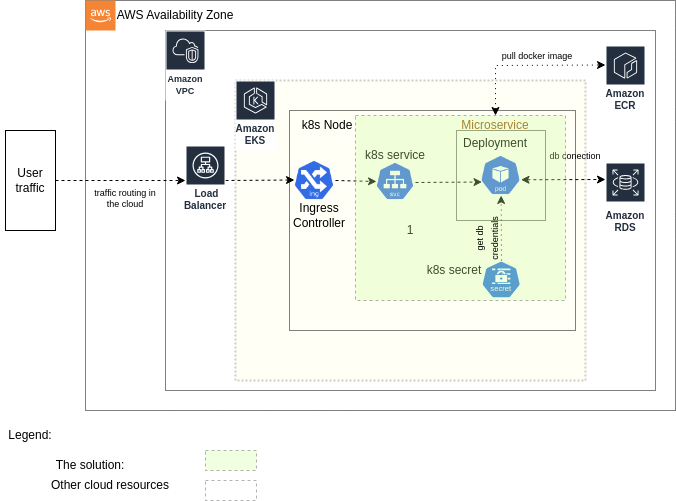

The diagram above was exported from draw.io. Its source (the exported page's mxGraphModel, read from the mxfile embedded in the PNG):
<mxGraphModel dx="720" dy="563" grid="1" gridSize="10" guides="1" tooltips="1" connect="1" arrows="1" fold="1" page="1" pageScale="1" pageWidth="827" pageHeight="1169" math="0" shadow="0">
  <root>
    <mxCell id="0" />
    <mxCell id="1" parent="0" />
    <mxCell id="nzYHt4r1dVYgq9UMnsiB-49" value="" style="rounded=0;whiteSpace=wrap;html=1;fillColor=none;dashed=1;dashPattern=1 1;" parent="1" vertex="1">
      <mxGeometry x="110" y="50" width="590" height="410" as="geometry" />
    </mxCell>
    <mxCell id="nzYHt4r1dVYgq9UMnsiB-1" value="" style="rounded=0;whiteSpace=wrap;html=1;fillColor=none;dashed=1;dashPattern=1 1;" parent="1" vertex="1">
      <mxGeometry x="190" y="80" width="490" height="360" as="geometry" />
    </mxCell>
    <mxCell id="nzYHt4r1dVYgq9UMnsiB-8" value="&lt;p style=&quot;line-height: 10%;&quot;&gt;1&lt;/p&gt;" style="rounded=0;whiteSpace=wrap;html=1;fillColor=#FFFFCC;dashed=1;dashPattern=1 1;opacity=20;strokeWidth=2;" parent="1" vertex="1">
      <mxGeometry x="260" y="130" width="350" height="300" as="geometry" />
    </mxCell>
    <mxCell id="nzYHt4r1dVYgq9UMnsiB-13" value="" style="rounded=0;whiteSpace=wrap;html=1;fillColor=none;dashed=1;dashPattern=1 1;" parent="1" vertex="1">
      <mxGeometry x="314" y="160" width="286" height="220" as="geometry" />
    </mxCell>
    <mxCell id="nzYHt4r1dVYgq9UMnsiB-15" value="k8s Node" style="text;html=1;align=center;verticalAlign=middle;whiteSpace=wrap;rounded=0;" parent="1" vertex="1">
      <mxGeometry x="314" y="160" width="76" height="30" as="geometry" />
    </mxCell>
    <mxCell id="nzYHt4r1dVYgq9UMnsiB-16" value="" style="shape=image;aspect=fixed;image=data:image/png,(base64 omitted: 14564 chars);" parent="1" vertex="1">
      <mxGeometry x="319" y="210" width="40" height="40" as="geometry" />
    </mxCell>
    <mxCell id="nzYHt4r1dVYgq9UMnsiB-17" value="Ingress&lt;br&gt;Controller" style="text;html=1;align=center;verticalAlign=middle;whiteSpace=wrap;rounded=0;" parent="1" vertex="1">
      <mxGeometry x="319" y="255" width="50" height="20" as="geometry" />
    </mxCell>
    <mxCell id="nzYHt4r1dVYgq9UMnsiB-18" value="" style="shape=image;aspect=fixed;image=data:image/png,(base64 omitted: 11444 chars);" parent="1" vertex="1">
      <mxGeometry x="401" y="212" width="38" height="38" as="geometry" />
    </mxCell>
    <mxCell id="nzYHt4r1dVYgq9UMnsiB-23" value="k8s service" style="text;html=1;align=center;verticalAlign=middle;whiteSpace=wrap;rounded=0;" parent="1" vertex="1">
      <mxGeometry x="380" y="195" width="80" height="20" as="geometry" />
    </mxCell>
    <mxCell id="nzYHt4r1dVYgq9UMnsiB-26" value="" style="endArrow=classic;html=1;rounded=0;entryX=0;entryY=0.5;entryDx=0;entryDy=0;dashed=1;" parent="1" target="nzYHt4r1dVYgq9UMnsiB-18" edge="1">
      <mxGeometry width="50" height="50" relative="1" as="geometry">
        <mxPoint x="360" y="230" as="sourcePoint" />
        <mxPoint x="400" y="165" as="targetPoint" />
      </mxGeometry>
    </mxCell>
    <mxCell id="nzYHt4r1dVYgq9UMnsiB-28" value="" style="rounded=0;whiteSpace=wrap;html=1;fillColor=none;dashed=1;dashPattern=1 1;" parent="1" vertex="1">
      <mxGeometry x="481" y="180" width="89" height="90" as="geometry" />
    </mxCell>
    <mxCell id="nzYHt4r1dVYgq9UMnsiB-29" value="&lt;font color=&quot;#994c00&quot;&gt;Microservice&lt;/font&gt;" style="text;html=1;align=center;verticalAlign=middle;whiteSpace=wrap;rounded=0;" parent="1" vertex="1">
      <mxGeometry x="500" y="165" width="40" height="20" as="geometry" />
    </mxCell>
    <mxCell id="nzYHt4r1dVYgq9UMnsiB-34" value="Deployment&lt;div&gt;&lt;br&gt;&lt;/div&gt;" style="text;html=1;align=center;verticalAlign=middle;whiteSpace=wrap;rounded=0;" parent="1" vertex="1">
      <mxGeometry x="485" y="190" width="70" height="20" as="geometry" />
    </mxCell>
    <mxCell id="nzYHt4r1dVYgq9UMnsiB-39" value="" style="shape=image;aspect=fixed;image=data:image/png,(base64 omitted: 12800 chars);" parent="1" vertex="1">
      <mxGeometry x="505.5" y="205" width="40" height="40" as="geometry" />
    </mxCell>
    <mxCell id="nzYHt4r1dVYgq9UMnsiB-43" value="" style="endArrow=classic;html=1;rounded=0;dashed=1;entryX=0.025;entryY=0.663;entryDx=0;entryDy=0;entryPerimeter=0;" parent="1" edge="1" target="nzYHt4r1dVYgq9UMnsiB-39">
      <mxGeometry width="50" height="50" relative="1" as="geometry">
        <mxPoint x="440" y="232" as="sourcePoint" />
        <mxPoint x="480" y="200" as="targetPoint" />
      </mxGeometry>
    </mxCell>
    <mxCell id="nzYHt4r1dVYgq9UMnsiB-45" value="Amazon EKS" style="sketch=0;outlineConnect=0;fontColor=#232F3E;gradientColor=none;strokeColor=#ffffff;fillColor=#232F3E;dashed=0;verticalLabelPosition=middle;verticalAlign=bottom;align=center;html=1;whiteSpace=wrap;fontSize=10;fontStyle=1;spacing=3;shape=mxgraph.aws4.productIcon;prIcon=mxgraph.aws4.eks;" parent="1" vertex="1">
      <mxGeometry x="260" y="130" width="40" height="70" as="geometry" />
    </mxCell>
    <mxCell id="nzYHt4r1dVYgq9UMnsiB-50" value="" style="outlineConnect=0;dashed=0;verticalLabelPosition=bottom;verticalAlign=top;align=center;html=1;shape=mxgraph.aws3.cloud_2;fillColor=#F58534;gradientColor=none;" parent="1" vertex="1">
      <mxGeometry x="110" y="50" width="30" height="30" as="geometry" />
    </mxCell>
    <mxCell id="nzYHt4r1dVYgq9UMnsiB-52" value="AWS Availability Zone" style="text;html=1;align=center;verticalAlign=middle;whiteSpace=wrap;rounded=0;" parent="1" vertex="1">
      <mxGeometry x="140" y="50" width="120" height="30" as="geometry" />
    </mxCell>
    <mxCell id="nzYHt4r1dVYgq9UMnsiB-59" value="" style="endArrow=classic;html=1;rounded=0;dashed=1;" parent="1" target="nzYHt4r1dVYgq9UMnsiB-47" edge="1">
      <mxGeometry width="50" height="50" relative="1" as="geometry">
        <mxPoint x="80" y="230" as="sourcePoint" />
        <mxPoint x="209" y="220" as="targetPoint" />
      </mxGeometry>
    </mxCell>
    <mxCell id="nzYHt4r1dVYgq9UMnsiB-60" value="" style="endArrow=classic;html=1;rounded=0;dashed=1;" parent="1" edge="1">
      <mxGeometry width="50" height="50" relative="1" as="geometry">
        <mxPoint x="250" y="230" as="sourcePoint" />
        <mxPoint x="319" y="229.5" as="targetPoint" />
      </mxGeometry>
    </mxCell>
    <mxCell id="nzYHt4r1dVYgq9UMnsiB-61" value="User&lt;div&gt;traffic&lt;/div&gt;" style="rounded=0;whiteSpace=wrap;html=1;" parent="1" vertex="1">
      <mxGeometry x="30" y="180" width="50" height="100" as="geometry" />
    </mxCell>
    <mxCell id="nzYHt4r1dVYgq9UMnsiB-64" value="Amazon RDS" style="sketch=0;outlineConnect=0;fontColor=#232F3E;gradientColor=none;strokeColor=#ffffff;fillColor=#232F3E;dashed=0;verticalLabelPosition=middle;verticalAlign=bottom;align=center;html=1;whiteSpace=wrap;fontSize=10;fontStyle=1;spacing=3;shape=mxgraph.aws4.productIcon;prIcon=mxgraph.aws4.rds;" parent="1" vertex="1">
      <mxGeometry x="630" y="212" width="40" height="75" as="geometry" />
    </mxCell>
    <mxCell id="nzYHt4r1dVYgq9UMnsiB-66" value="" style="endArrow=classic;html=1;rounded=0;dashed=1;startArrow=classic;startFill=1;exitX=0.975;exitY=0.338;exitDx=0;exitDy=0;exitPerimeter=0;" parent="1" edge="1">
      <mxGeometry width="50" height="50" relative="1" as="geometry">
        <mxPoint x="545.5" y="229.26" as="sourcePoint" />
        <mxPoint x="630" y="229" as="targetPoint" />
      </mxGeometry>
    </mxCell>
    <mxCell id="nzYHt4r1dVYgq9UMnsiB-69" value="&lt;font style=&quot;font-size: 9px;&quot;&gt;Amazon VPC&lt;/font&gt;" style="sketch=0;outlineConnect=0;fontColor=#232F3E;gradientColor=none;strokeColor=#ffffff;fillColor=#232F3E;dashed=0;verticalLabelPosition=middle;verticalAlign=bottom;align=center;html=1;whiteSpace=wrap;fontSize=10;fontStyle=1;spacing=3;shape=mxgraph.aws4.productIcon;prIcon=mxgraph.aws4.vpc;" parent="1" vertex="1">
      <mxGeometry x="190" y="80" width="40" height="70" as="geometry" />
    </mxCell>
    <mxCell id="nzYHt4r1dVYgq9UMnsiB-47" value="&amp;nbsp;Load Balancer" style="sketch=0;outlineConnect=0;fontColor=#232F3E;gradientColor=none;strokeColor=#ffffff;fillColor=#232F3E;dashed=0;verticalLabelPosition=middle;verticalAlign=bottom;align=center;html=1;whiteSpace=wrap;fontSize=10;fontStyle=1;spacing=3;shape=mxgraph.aws4.productIcon;prIcon=mxgraph.aws4.application_load_balancer;" parent="1" vertex="1">
      <mxGeometry x="210" y="195" width="40" height="70" as="geometry" />
    </mxCell>
    <mxCell id="nzYHt4r1dVYgq9UMnsiB-71" value="Amazon ECR" style="sketch=0;outlineConnect=0;fontColor=#232F3E;gradientColor=none;strokeColor=#ffffff;fillColor=#232F3E;dashed=0;verticalLabelPosition=middle;verticalAlign=bottom;align=center;html=1;whiteSpace=wrap;fontSize=10;fontStyle=1;spacing=3;shape=mxgraph.aws4.productIcon;prIcon=mxgraph.aws4.ecr;" parent="1" vertex="1">
      <mxGeometry x="630" y="95" width="40" height="70" as="geometry" />
    </mxCell>
    <mxCell id="nzYHt4r1dVYgq9UMnsiB-74" value="" style="endArrow=classic;html=1;rounded=0;dashed=1;startArrow=classic;startFill=1;exitX=0.5;exitY=0;exitDx=0;exitDy=0;dashPattern=1 4;" parent="1" source="nzYHt4r1dVYgq9UMnsiB-29" edge="1">
      <mxGeometry width="50" height="50" relative="1" as="geometry">
        <mxPoint x="570" y="114.5" as="sourcePoint" />
        <mxPoint x="630" y="114.5" as="targetPoint" />
        <Array as="points">
          <mxPoint x="520" y="115" />
        </Array>
      </mxGeometry>
    </mxCell>
    <mxCell id="nzYHt4r1dVYgq9UMnsiB-76" value="&lt;font style=&quot;font-size: 9px;&quot;&gt;pull docker image&lt;/font&gt;" style="text;html=1;align=center;verticalAlign=middle;whiteSpace=wrap;rounded=0;" parent="1" vertex="1">
      <mxGeometry x="524" y="100" width="76" height="10" as="geometry" />
    </mxCell>
    <mxCell id="nzYHt4r1dVYgq9UMnsiB-77" value="&lt;font style=&quot;font-size: 9px;&quot;&gt;db conection&lt;/font&gt;" style="text;html=1;align=center;verticalAlign=middle;whiteSpace=wrap;rounded=0;" parent="1" vertex="1">
      <mxGeometry x="570" y="200" width="60" height="10" as="geometry" />
    </mxCell>
    <mxCell id="nzYHt4r1dVYgq9UMnsiB-83" value="&lt;h6&gt;&lt;font style=&quot;font-size: 9px; font-weight: normal;&quot;&gt;traffic routing in the cloud&lt;/font&gt;&lt;/h6&gt;" style="text;html=1;align=center;verticalAlign=middle;whiteSpace=wrap;rounded=0;" parent="1" vertex="1">
      <mxGeometry x="112" y="235" width="76" height="25" as="geometry" />
    </mxCell>
    <mxCell id="bIVTowAMak2A22DGegDY-2" value="" style="aspect=fixed;sketch=0;html=1;dashed=0;whitespace=wrap;verticalLabelPosition=bottom;verticalAlign=top;fillColor=#2875E2;strokeColor=#ffffff;points=[[0.005,0.63,0],[0.1,0.2,0],[0.9,0.2,0],[0.5,0,0],[0.995,0.63,0],[0.72,0.99,0],[0.5,1,0],[0.28,0.99,0]];shape=mxgraph.kubernetes.icon2;kubernetesLabel=1;prIcon=secret" vertex="1" parent="1">
      <mxGeometry x="505.92" y="310" width="39.58" height="38" as="geometry" />
    </mxCell>
    <mxCell id="bIVTowAMak2A22DGegDY-3" value="" style="endArrow=classic;html=1;rounded=0;dashed=1;dashPattern=1 4;" edge="1" parent="1" target="nzYHt4r1dVYgq9UMnsiB-39">
      <mxGeometry width="50" height="50" relative="1" as="geometry">
        <mxPoint x="526" y="310" as="sourcePoint" />
        <mxPoint x="580" y="260" as="targetPoint" />
      </mxGeometry>
    </mxCell>
    <mxCell id="bIVTowAMak2A22DGegDY-6" value="k8s secret" style="text;html=1;align=center;verticalAlign=middle;whiteSpace=wrap;rounded=0;" vertex="1" parent="1">
      <mxGeometry x="439" y="310" width="80" height="20" as="geometry" />
    </mxCell>
    <mxCell id="bIVTowAMak2A22DGegDY-7" value="" style="rounded=0;whiteSpace=wrap;html=1;fillColor=#CCFF99;dashed=1;opacity=30;" vertex="1" parent="1">
      <mxGeometry x="380" y="165" width="210" height="185" as="geometry" />
    </mxCell>
    <mxCell id="bIVTowAMak2A22DGegDY-10" value="Legend:" style="text;html=1;align=center;verticalAlign=middle;whiteSpace=wrap;rounded=0;" vertex="1" parent="1">
      <mxGeometry x="25" y="470" width="60" height="30" as="geometry" />
    </mxCell>
    <mxCell id="bIVTowAMak2A22DGegDY-11" value="" style="rounded=0;whiteSpace=wrap;html=1;fillColor=#CCFF99;dashed=1;opacity=30;" vertex="1" parent="1">
      <mxGeometry x="230" y="500" width="51" height="20" as="geometry" />
    </mxCell>
    <mxCell id="bIVTowAMak2A22DGegDY-12" value="The solution:" style="text;html=1;align=center;verticalAlign=middle;whiteSpace=wrap;rounded=0;" vertex="1" parent="1">
      <mxGeometry x="70" y="500" width="90" height="30" as="geometry" />
    </mxCell>
    <mxCell id="bIVTowAMak2A22DGegDY-13" value="Other cloud resources" style="text;html=1;align=center;verticalAlign=middle;whiteSpace=wrap;rounded=0;" vertex="1" parent="1">
      <mxGeometry x="60" y="520" width="150" height="30" as="geometry" />
    </mxCell>
    <mxCell id="bIVTowAMak2A22DGegDY-14" value="" style="rounded=0;whiteSpace=wrap;html=1;fillColor=none;dashed=1;opacity=30;" vertex="1" parent="1">
      <mxGeometry x="230" y="530" width="51" height="20" as="geometry" />
    </mxCell>
    <mxCell id="bIVTowAMak2A22DGegDY-15" value="&lt;font style=&quot;font-size: 9px;&quot;&gt;get db credentials&lt;/font&gt;" style="text;html=1;align=center;verticalAlign=middle;whiteSpace=wrap;rounded=0;rotation=-90;" vertex="1" parent="1">
      <mxGeometry x="475.5" y="250" width="70" height="77" as="geometry" />
    </mxCell>
  </root>
</mxGraphModel>